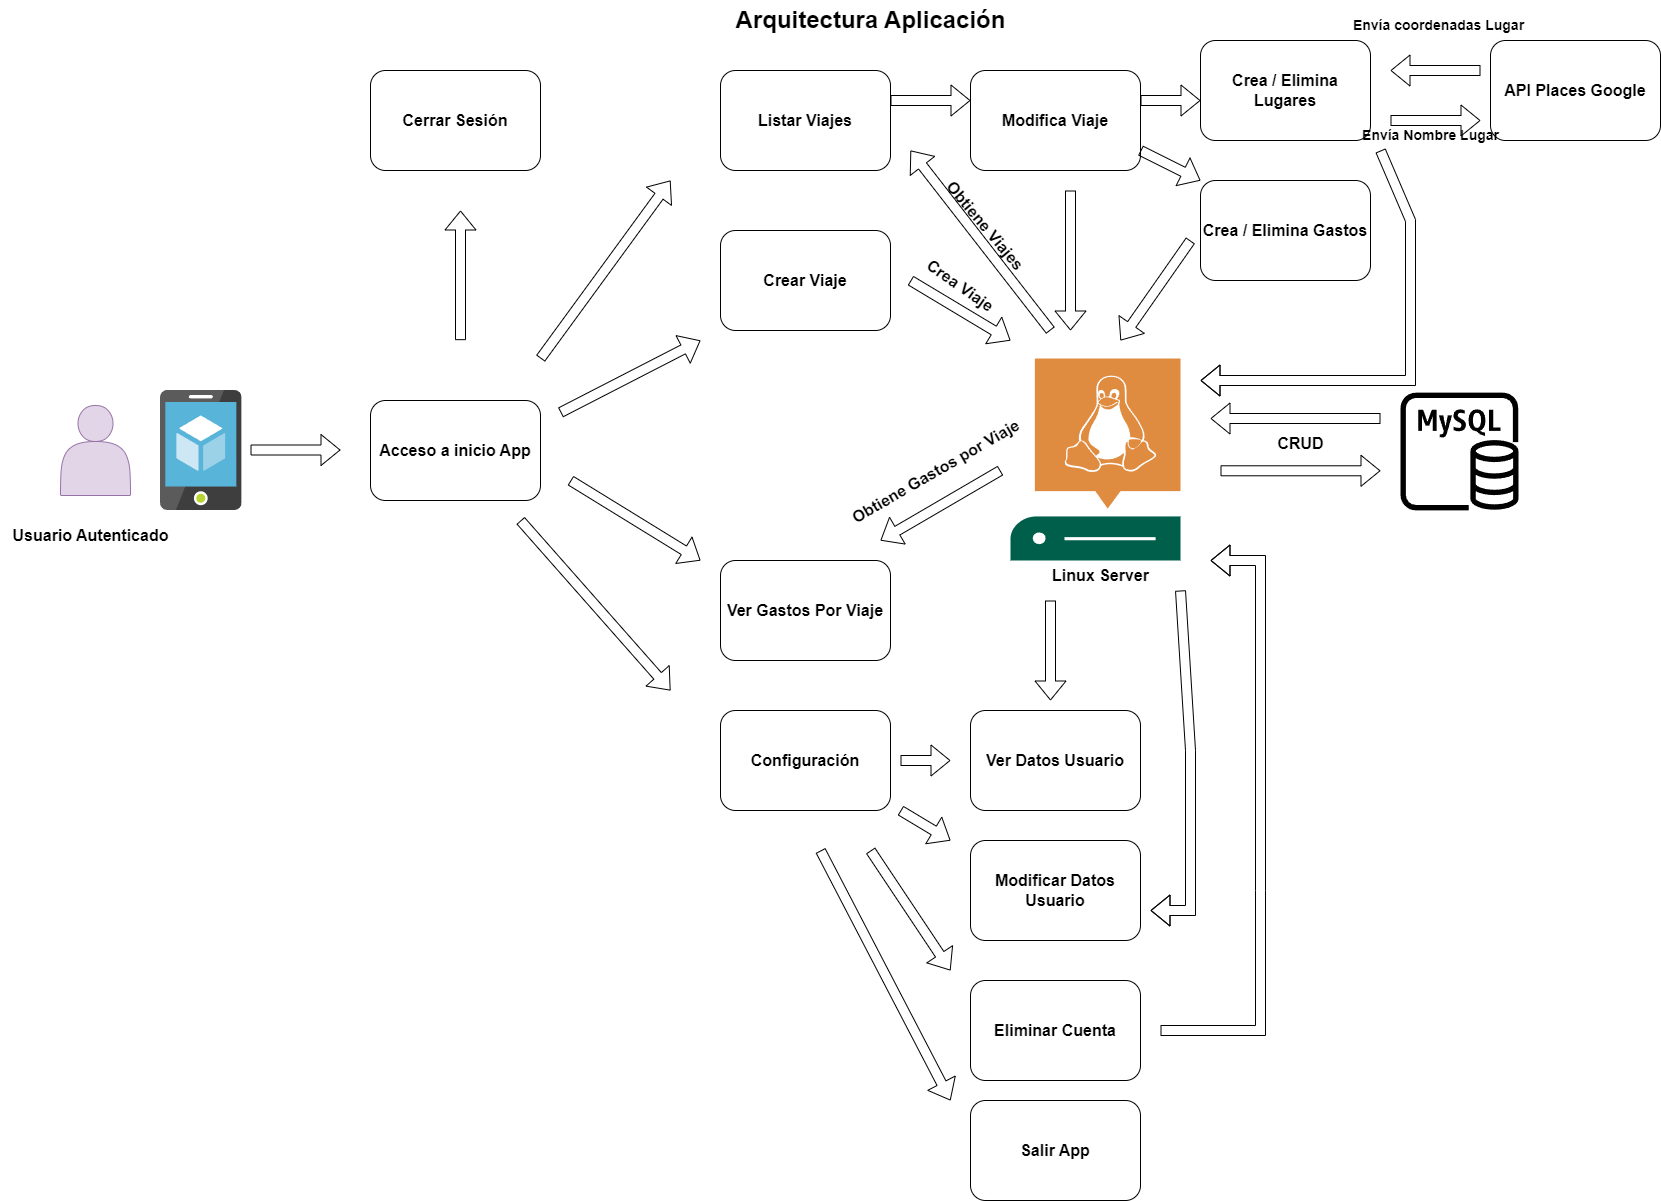

The diagram above was exported from draw.io. Its source (the exported page's mxGraphModel, read from the mxfile embedded in the PNG):
<mxGraphModel dx="1434" dy="844" grid="1" gridSize="10" guides="1" tooltips="1" connect="1" arrows="1" fold="1" page="1" pageScale="1.5" pageWidth="1169" pageHeight="826" background="none" math="0" shadow="0">
  <root>
    <mxCell id="0" style=";html=1;" />
    <mxCell id="1" style=";html=1;" parent="0" />
    <mxCell id="6a7d8f32e03d9370-62" value="Arquitectura Aplicación" style="text;strokeColor=none;fillColor=none;html=1;fontSize=24;fontStyle=1;verticalAlign=middle;align=center;" parent="1" vertex="1">
      <mxGeometry x="499" y="30" width="861" height="40" as="geometry" />
    </mxCell>
    <mxCell id="cv4h8bZx8-ODt0pYZCOF-1" value="" style="image;sketch=0;aspect=fixed;html=1;points=[];align=center;fontSize=12;image=img/lib/mscae/App_Service_Mobile_App.svg;" vertex="1" parent="1">
      <mxGeometry x="220" y="420" width="81.6" height="120" as="geometry" />
    </mxCell>
    <mxCell id="cv4h8bZx8-ODt0pYZCOF-2" value="" style="shape=flexArrow;endArrow=classic;html=1;rounded=0;" edge="1" parent="1">
      <mxGeometry width="50" height="50" relative="1" as="geometry">
        <mxPoint x="310" y="479.5" as="sourcePoint" />
        <mxPoint x="400" y="479.5" as="targetPoint" />
      </mxGeometry>
    </mxCell>
    <mxCell id="cv4h8bZx8-ODt0pYZCOF-4" value="" style="shape=actor;whiteSpace=wrap;html=1;fillColor=#e1d5e7;strokeColor=#9673a6;" vertex="1" parent="1">
      <mxGeometry x="120" y="435" width="70" height="90" as="geometry" />
    </mxCell>
    <mxCell id="cv4h8bZx8-ODt0pYZCOF-5" value="&lt;b&gt;&lt;font style=&quot;font-size: 16px;&quot;&gt;Acceso a inicio App&lt;/font&gt;&lt;/b&gt;" style="rounded=1;whiteSpace=wrap;html=1;" vertex="1" parent="1">
      <mxGeometry x="430" y="430" width="170" height="100" as="geometry" />
    </mxCell>
    <mxCell id="cv4h8bZx8-ODt0pYZCOF-6" value="&lt;font style=&quot;font-size: 16px;&quot;&gt;&lt;b&gt;Usuario Autenticado&lt;/b&gt;&lt;/font&gt;" style="text;html=1;align=center;verticalAlign=middle;resizable=0;points=[];autosize=1;strokeColor=none;fillColor=none;" vertex="1" parent="1">
      <mxGeometry x="60" y="550" width="180" height="30" as="geometry" />
    </mxCell>
    <mxCell id="cv4h8bZx8-ODt0pYZCOF-7" value="" style="shape=flexArrow;endArrow=classic;html=1;rounded=0;" edge="1" parent="1">
      <mxGeometry width="50" height="50" relative="1" as="geometry">
        <mxPoint x="600" y="387.99999999999994" as="sourcePoint" />
        <mxPoint x="730" y="210" as="targetPoint" />
      </mxGeometry>
    </mxCell>
    <mxCell id="cv4h8bZx8-ODt0pYZCOF-8" value="&lt;b&gt;&lt;font style=&quot;font-size: 16px;&quot;&gt;Listar Viajes&lt;/font&gt;&lt;/b&gt;" style="rounded=1;whiteSpace=wrap;html=1;" vertex="1" parent="1">
      <mxGeometry x="780" y="100" width="170" height="100" as="geometry" />
    </mxCell>
    <mxCell id="cv4h8bZx8-ODt0pYZCOF-9" value="&lt;span style=&quot;font-size: 16px;&quot;&gt;&lt;b&gt;Crear Viaje&lt;/b&gt;&lt;/span&gt;" style="rounded=1;whiteSpace=wrap;html=1;" vertex="1" parent="1">
      <mxGeometry x="780" y="260" width="170" height="100" as="geometry" />
    </mxCell>
    <mxCell id="cv4h8bZx8-ODt0pYZCOF-10" value="&lt;b&gt;&lt;font style=&quot;font-size: 16px;&quot;&gt;Ver Gastos Por Viaje&lt;/font&gt;&lt;/b&gt;" style="rounded=1;whiteSpace=wrap;html=1;" vertex="1" parent="1">
      <mxGeometry x="780" y="590" width="170" height="100" as="geometry" />
    </mxCell>
    <mxCell id="cv4h8bZx8-ODt0pYZCOF-11" value="&lt;b&gt;&lt;font style=&quot;font-size: 16px;&quot;&gt;Configuración&lt;/font&gt;&lt;/b&gt;" style="rounded=1;whiteSpace=wrap;html=1;" vertex="1" parent="1">
      <mxGeometry x="780" y="740" width="170" height="100" as="geometry" />
    </mxCell>
    <mxCell id="cv4h8bZx8-ODt0pYZCOF-12" value="" style="shape=flexArrow;endArrow=classic;html=1;rounded=0;" edge="1" parent="1">
      <mxGeometry width="50" height="50" relative="1" as="geometry">
        <mxPoint x="620" y="441.99999999999994" as="sourcePoint" />
        <mxPoint x="760" y="370" as="targetPoint" />
      </mxGeometry>
    </mxCell>
    <mxCell id="cv4h8bZx8-ODt0pYZCOF-13" value="" style="shape=flexArrow;endArrow=classic;html=1;rounded=0;" edge="1" parent="1">
      <mxGeometry width="50" height="50" relative="1" as="geometry">
        <mxPoint x="630" y="510" as="sourcePoint" />
        <mxPoint x="760" y="590" as="targetPoint" />
      </mxGeometry>
    </mxCell>
    <mxCell id="cv4h8bZx8-ODt0pYZCOF-14" value="" style="shape=flexArrow;endArrow=classic;html=1;rounded=0;" edge="1" parent="1">
      <mxGeometry width="50" height="50" relative="1" as="geometry">
        <mxPoint x="580" y="550" as="sourcePoint" />
        <mxPoint x="730" y="720" as="targetPoint" />
      </mxGeometry>
    </mxCell>
    <mxCell id="cv4h8bZx8-ODt0pYZCOF-15" value="" style="shape=flexArrow;endArrow=classic;html=1;rounded=0;" edge="1" parent="1">
      <mxGeometry width="50" height="50" relative="1" as="geometry">
        <mxPoint x="520" y="369.65999999999997" as="sourcePoint" />
        <mxPoint x="520" y="240" as="targetPoint" />
      </mxGeometry>
    </mxCell>
    <mxCell id="cv4h8bZx8-ODt0pYZCOF-16" value="&lt;b&gt;&lt;font style=&quot;font-size: 16px;&quot;&gt;Cerrar Sesión&lt;/font&gt;&lt;/b&gt;" style="rounded=1;whiteSpace=wrap;html=1;" vertex="1" parent="1">
      <mxGeometry x="430" y="100" width="170" height="100" as="geometry" />
    </mxCell>
    <mxCell id="cv4h8bZx8-ODt0pYZCOF-17" value="" style="sketch=0;pointerEvents=1;shadow=0;dashed=0;html=1;strokeColor=none;fillColor=#005F4B;labelPosition=center;verticalLabelPosition=bottom;verticalAlign=top;align=center;outlineConnect=0;shape=mxgraph.veeam2.linux_server;" vertex="1" parent="1">
      <mxGeometry x="1070" y="388" width="170" height="202" as="geometry" />
    </mxCell>
    <mxCell id="cv4h8bZx8-ODt0pYZCOF-18" value="&lt;font style=&quot;font-size: 16px;&quot;&gt;&lt;b&gt;Linux Server&lt;/b&gt;&lt;/font&gt;" style="text;html=1;align=center;verticalAlign=middle;resizable=0;points=[];autosize=1;strokeColor=none;fillColor=none;" vertex="1" parent="1">
      <mxGeometry x="1100" y="590" width="120" height="30" as="geometry" />
    </mxCell>
    <mxCell id="cv4h8bZx8-ODt0pYZCOF-19" value="" style="sketch=0;outlineConnect=0;fontColor=#232F3E;gradientColor=none;fillColor=#000000;strokeColor=none;dashed=0;verticalLabelPosition=bottom;verticalAlign=top;align=center;html=1;fontSize=12;fontStyle=0;aspect=fixed;pointerEvents=1;shape=mxgraph.aws4.rds_mysql_instance;" vertex="1" parent="1">
      <mxGeometry x="1460" y="422" width="118" height="118" as="geometry" />
    </mxCell>
    <mxCell id="cv4h8bZx8-ODt0pYZCOF-20" value="" style="shape=flexArrow;endArrow=classic;html=1;rounded=0;" edge="1" parent="1">
      <mxGeometry width="50" height="50" relative="1" as="geometry">
        <mxPoint x="970" y="310" as="sourcePoint" />
        <mxPoint x="1070" y="370" as="targetPoint" />
      </mxGeometry>
    </mxCell>
    <mxCell id="cv4h8bZx8-ODt0pYZCOF-21" value="&lt;font style=&quot;font-size: 16px;&quot;&gt;&lt;b&gt;Crea Viaje&lt;/b&gt;&lt;/font&gt;" style="text;html=1;align=center;verticalAlign=middle;resizable=0;points=[];autosize=1;strokeColor=none;fillColor=none;rotation=35;" vertex="1" parent="1">
      <mxGeometry x="970" y="300" width="100" height="30" as="geometry" />
    </mxCell>
    <mxCell id="cv4h8bZx8-ODt0pYZCOF-25" value="" style="shape=flexArrow;endArrow=classic;html=1;rounded=0;" edge="1" parent="1">
      <mxGeometry width="50" height="50" relative="1" as="geometry">
        <mxPoint x="1280" y="500.28999999999996" as="sourcePoint" />
        <mxPoint x="1440" y="500.28999999999996" as="targetPoint" />
      </mxGeometry>
    </mxCell>
    <mxCell id="cv4h8bZx8-ODt0pYZCOF-26" value="" style="shape=flexArrow;endArrow=classic;html=1;rounded=0;" edge="1" parent="1">
      <mxGeometry width="50" height="50" relative="1" as="geometry">
        <mxPoint x="1440" y="448" as="sourcePoint" />
        <mxPoint x="1270" y="448" as="targetPoint" />
      </mxGeometry>
    </mxCell>
    <mxCell id="cv4h8bZx8-ODt0pYZCOF-27" value="&lt;font style=&quot;font-size: 16px;&quot;&gt;&lt;b&gt;CRUD&lt;/b&gt;&lt;/font&gt;" style="text;html=1;align=center;verticalAlign=middle;resizable=0;points=[];autosize=1;strokeColor=none;fillColor=none;" vertex="1" parent="1">
      <mxGeometry x="1325" y="458" width="70" height="30" as="geometry" />
    </mxCell>
    <mxCell id="cv4h8bZx8-ODt0pYZCOF-28" value="" style="shape=flexArrow;endArrow=classic;html=1;rounded=0;" edge="1" parent="1">
      <mxGeometry width="50" height="50" relative="1" as="geometry">
        <mxPoint x="960" y="790" as="sourcePoint" />
        <mxPoint x="1010" y="790" as="targetPoint" />
      </mxGeometry>
    </mxCell>
    <mxCell id="cv4h8bZx8-ODt0pYZCOF-29" value="" style="shape=flexArrow;endArrow=classic;html=1;rounded=0;" edge="1" parent="1">
      <mxGeometry width="50" height="50" relative="1" as="geometry">
        <mxPoint x="1110" y="360" as="sourcePoint" />
        <mxPoint x="970" y="180" as="targetPoint" />
      </mxGeometry>
    </mxCell>
    <mxCell id="cv4h8bZx8-ODt0pYZCOF-30" value="&lt;font style=&quot;font-size: 16px;&quot;&gt;&lt;b&gt;Obtiene Viajes&lt;/b&gt;&lt;/font&gt;" style="text;html=1;align=center;verticalAlign=middle;resizable=0;points=[];autosize=1;strokeColor=none;fillColor=none;rotation=50;" vertex="1" parent="1">
      <mxGeometry x="980" y="240" width="130" height="30" as="geometry" />
    </mxCell>
    <mxCell id="cv4h8bZx8-ODt0pYZCOF-33" value="" style="shape=flexArrow;endArrow=classic;html=1;rounded=0;entryX=1;entryY=0.5;entryDx=0;entryDy=0;" edge="1" parent="1">
      <mxGeometry width="50" height="50" relative="1" as="geometry">
        <mxPoint x="1060" y="500" as="sourcePoint" />
        <mxPoint x="940" y="570" as="targetPoint" />
      </mxGeometry>
    </mxCell>
    <mxCell id="cv4h8bZx8-ODt0pYZCOF-34" value="&lt;font style=&quot;font-size: 16px;&quot;&gt;&lt;b&gt;Obtiene Gastos por Viaje&lt;/b&gt;&lt;/font&gt;" style="text;html=1;align=center;verticalAlign=middle;resizable=0;points=[];autosize=1;strokeColor=none;fillColor=none;rotation=-30;" vertex="1" parent="1">
      <mxGeometry x="890" y="486" width="210" height="30" as="geometry" />
    </mxCell>
    <mxCell id="cv4h8bZx8-ODt0pYZCOF-35" value="&lt;b&gt;&lt;font style=&quot;font-size: 16px;&quot;&gt;Ver Datos Usuario&lt;/font&gt;&lt;/b&gt;" style="rounded=1;whiteSpace=wrap;html=1;" vertex="1" parent="1">
      <mxGeometry x="1030" y="740" width="170" height="100" as="geometry" />
    </mxCell>
    <mxCell id="cv4h8bZx8-ODt0pYZCOF-36" value="&lt;b&gt;&lt;font style=&quot;font-size: 16px;&quot;&gt;Modificar Datos Usuario&lt;/font&gt;&lt;/b&gt;" style="rounded=1;whiteSpace=wrap;html=1;" vertex="1" parent="1">
      <mxGeometry x="1030" y="870" width="170" height="100" as="geometry" />
    </mxCell>
    <mxCell id="cv4h8bZx8-ODt0pYZCOF-37" value="&lt;b&gt;&lt;font style=&quot;font-size: 16px;&quot;&gt;Eliminar Cuenta&lt;/font&gt;&lt;/b&gt;" style="rounded=1;whiteSpace=wrap;html=1;" vertex="1" parent="1">
      <mxGeometry x="1030" y="1010" width="170" height="100" as="geometry" />
    </mxCell>
    <mxCell id="cv4h8bZx8-ODt0pYZCOF-38" value="&lt;b&gt;&lt;font style=&quot;font-size: 16px;&quot;&gt;Salir App&lt;/font&gt;&lt;/b&gt;" style="rounded=1;whiteSpace=wrap;html=1;" vertex="1" parent="1">
      <mxGeometry x="1030" y="1130" width="170" height="100" as="geometry" />
    </mxCell>
    <mxCell id="cv4h8bZx8-ODt0pYZCOF-39" value="" style="shape=flexArrow;endArrow=classic;html=1;rounded=0;" edge="1" parent="1">
      <mxGeometry width="50" height="50" relative="1" as="geometry">
        <mxPoint x="1110" y="630" as="sourcePoint" />
        <mxPoint x="1110" y="730" as="targetPoint" />
      </mxGeometry>
    </mxCell>
    <mxCell id="cv4h8bZx8-ODt0pYZCOF-40" value="" style="shape=flexArrow;endArrow=classic;html=1;rounded=0;" edge="1" parent="1">
      <mxGeometry width="50" height="50" relative="1" as="geometry">
        <mxPoint x="960" y="840" as="sourcePoint" />
        <mxPoint x="1010" y="870" as="targetPoint" />
      </mxGeometry>
    </mxCell>
    <mxCell id="cv4h8bZx8-ODt0pYZCOF-41" value="" style="shape=flexArrow;endArrow=classic;html=1;rounded=0;" edge="1" parent="1">
      <mxGeometry width="50" height="50" relative="1" as="geometry">
        <mxPoint x="930" y="880" as="sourcePoint" />
        <mxPoint x="1010" y="1000" as="targetPoint" />
      </mxGeometry>
    </mxCell>
    <mxCell id="cv4h8bZx8-ODt0pYZCOF-42" value="" style="shape=flexArrow;endArrow=classic;html=1;rounded=0;" edge="1" parent="1">
      <mxGeometry width="50" height="50" relative="1" as="geometry">
        <mxPoint x="880" y="880" as="sourcePoint" />
        <mxPoint x="1010" y="1130" as="targetPoint" />
      </mxGeometry>
    </mxCell>
    <mxCell id="cv4h8bZx8-ODt0pYZCOF-43" value="" style="shape=flexArrow;endArrow=classic;html=1;rounded=0;" edge="1" parent="1">
      <mxGeometry width="50" height="50" relative="1" as="geometry">
        <mxPoint x="1240" y="620" as="sourcePoint" />
        <mxPoint x="1210" y="940" as="targetPoint" />
        <Array as="points">
          <mxPoint x="1250" y="780" />
          <mxPoint x="1250" y="940" />
        </Array>
      </mxGeometry>
    </mxCell>
    <mxCell id="cv4h8bZx8-ODt0pYZCOF-44" value="" style="shape=flexArrow;endArrow=classic;html=1;rounded=0;" edge="1" parent="1">
      <mxGeometry width="50" height="50" relative="1" as="geometry">
        <mxPoint x="1220" y="1060" as="sourcePoint" />
        <mxPoint x="1270" y="590" as="targetPoint" />
        <Array as="points">
          <mxPoint x="1320" y="1060" />
          <mxPoint x="1320" y="920" />
          <mxPoint x="1320" y="590" />
        </Array>
      </mxGeometry>
    </mxCell>
    <mxCell id="cv4h8bZx8-ODt0pYZCOF-45" value="&lt;b&gt;&lt;font style=&quot;font-size: 16px;&quot;&gt;Modifica Viaje&lt;/font&gt;&lt;/b&gt;" style="rounded=1;whiteSpace=wrap;html=1;" vertex="1" parent="1">
      <mxGeometry x="1030" y="100" width="170" height="100" as="geometry" />
    </mxCell>
    <mxCell id="cv4h8bZx8-ODt0pYZCOF-46" value="&lt;b&gt;&lt;font style=&quot;font-size: 16px;&quot;&gt;Crea / Elimina Gastos&lt;/font&gt;&lt;/b&gt;&lt;span style=&quot;color: rgba(0, 0, 0, 0); font-family: monospace; font-size: 0px; text-align: start; text-wrap: nowrap;&quot;&gt;%3CmxGraphModel%3E%3Croot%3E%3CmxCell%20id%3D%220%22%2F%3E%3CmxCell%20id%3D%221%22%20parent%3D%220%22%2F%3E%3CmxCell%20id%3D%222%22%20value%3D%22%26lt%3Bb%26gt%3B%26lt%3Bfont%20style%3D%26quot%3Bfont-size%3A%2016px%3B%26quot%3B%26gt%3BModifica%20Viaje%26lt%3B%2Ffont%26gt%3B%26lt%3B%2Fb%26gt%3B%22%20style%3D%22rounded%3D1%3BwhiteSpace%3Dwrap%3Bhtml%3D1%3B%22%20vertex%3D%221%22%20parent%3D%221%22%3E%3CmxGeometry%20x%3D%221120%22%20y%3D%22100%22%20width%3D%22170%22%20height%3D%22100%22%20as%3D%22geometry%22%2F%3E%3C%2FmxCell%3E%3C%2Froot%3E%3C%2FmxGraphModel%3E&lt;/span&gt;" style="rounded=1;whiteSpace=wrap;html=1;" vertex="1" parent="1">
      <mxGeometry x="1260" y="210" width="170" height="100" as="geometry" />
    </mxCell>
    <mxCell id="cv4h8bZx8-ODt0pYZCOF-47" value="&lt;b&gt;&lt;font style=&quot;font-size: 16px;&quot;&gt;Crea / Elimina Lugares&lt;/font&gt;&lt;/b&gt;&lt;span style=&quot;color: rgba(0, 0, 0, 0); font-family: monospace; font-size: 0px; text-align: start; text-wrap: nowrap;&quot;&gt;%3CmxGraphModel%3E%3Croot%3E%3CmxCell%20id%3D%220%22%2F%3E%3CmxCell%20id%3D%221%22%20parent%3D%220%22%2F%3E%3CmxCell%20id%3D%222%22%20value%3D%22%26lt%3Bb%26gt%3B%26lt%3Bfont%20style%3D%26quot%3Bfont-size%3A%2016px%3B%26quot%3B%26gt%3BModifica%20Viaje%26lt%3B%2Ffont%26gt%3B%26lt%3B%2Fb%26gt%3B%22%20style%3D%22rounded%3D1%3BwhiteSpace%3Dwrap%3Bhtml%3D1%3B%22%20vertex%3D%221%22%20parent%3D%221%22%3E%3CmxGeometry%20x%3D%221120%22%20y%3D%22100%22%20width%3D%22170%22%20height%3D%22100%22%20as%3D%22geometry%22%2F%3E%3C%2FmxCell%3E%3C%2Froot%3E%3C%2FmxGraphModel%3E&lt;/span&gt;" style="rounded=1;whiteSpace=wrap;html=1;" vertex="1" parent="1">
      <mxGeometry x="1260" y="70" width="170" height="100" as="geometry" />
    </mxCell>
    <mxCell id="cv4h8bZx8-ODt0pYZCOF-48" value="" style="shape=flexArrow;endArrow=classic;html=1;rounded=0;" edge="1" parent="1">
      <mxGeometry width="50" height="50" relative="1" as="geometry">
        <mxPoint x="1130" y="220" as="sourcePoint" />
        <mxPoint x="1130" y="360" as="targetPoint" />
      </mxGeometry>
    </mxCell>
    <mxCell id="cv4h8bZx8-ODt0pYZCOF-49" value="&lt;span style=&quot;font-size: 16px;&quot;&gt;&lt;b&gt;API Places Google&lt;/b&gt;&lt;/span&gt;" style="rounded=1;whiteSpace=wrap;html=1;" vertex="1" parent="1">
      <mxGeometry x="1550" y="70" width="170" height="100" as="geometry" />
    </mxCell>
    <mxCell id="cv4h8bZx8-ODt0pYZCOF-52" value="" style="shape=flexArrow;endArrow=classic;html=1;rounded=0;" edge="1" parent="1">
      <mxGeometry width="50" height="50" relative="1" as="geometry">
        <mxPoint x="1450" y="150" as="sourcePoint" />
        <mxPoint x="1540" y="150" as="targetPoint" />
      </mxGeometry>
    </mxCell>
    <mxCell id="cv4h8bZx8-ODt0pYZCOF-53" value="" style="shape=flexArrow;endArrow=classic;html=1;rounded=0;" edge="1" parent="1">
      <mxGeometry width="50" height="50" relative="1" as="geometry">
        <mxPoint x="1540" y="100" as="sourcePoint" />
        <mxPoint x="1450" y="100" as="targetPoint" />
      </mxGeometry>
    </mxCell>
    <mxCell id="cv4h8bZx8-ODt0pYZCOF-54" value="" style="shape=flexArrow;endArrow=classic;html=1;rounded=0;" edge="1" parent="1">
      <mxGeometry width="50" height="50" relative="1" as="geometry">
        <mxPoint x="1250" y="270" as="sourcePoint" />
        <mxPoint x="1180" y="370" as="targetPoint" />
      </mxGeometry>
    </mxCell>
    <mxCell id="cv4h8bZx8-ODt0pYZCOF-55" value="" style="shape=flexArrow;endArrow=classic;html=1;rounded=0;" edge="1" parent="1">
      <mxGeometry width="50" height="50" relative="1" as="geometry">
        <mxPoint x="1440" y="180" as="sourcePoint" />
        <mxPoint x="1260" y="410" as="targetPoint" />
        <Array as="points">
          <mxPoint x="1470" y="250" />
          <mxPoint x="1470" y="410" />
        </Array>
      </mxGeometry>
    </mxCell>
    <mxCell id="cv4h8bZx8-ODt0pYZCOF-56" value="&lt;font size=&quot;1&quot; style=&quot;&quot;&gt;&lt;b style=&quot;font-size: 14px;&quot;&gt;Envía Nombre Lugar&lt;/b&gt;&lt;/font&gt;" style="text;html=1;align=center;verticalAlign=middle;resizable=0;points=[];autosize=1;strokeColor=none;fillColor=none;rotation=0;" vertex="1" parent="1">
      <mxGeometry x="1410" y="150" width="160" height="30" as="geometry" />
    </mxCell>
    <mxCell id="cv4h8bZx8-ODt0pYZCOF-57" value="&lt;font size=&quot;1&quot; style=&quot;&quot;&gt;&lt;b style=&quot;font-size: 14px;&quot;&gt;Envía coordenadas Lugar&lt;/b&gt;&lt;/font&gt;" style="text;html=1;align=center;verticalAlign=middle;resizable=0;points=[];autosize=1;strokeColor=none;fillColor=none;rotation=0;" vertex="1" parent="1">
      <mxGeometry x="1403" y="40" width="190" height="30" as="geometry" />
    </mxCell>
    <mxCell id="cv4h8bZx8-ODt0pYZCOF-58" value="" style="shape=flexArrow;endArrow=classic;html=1;rounded=0;" edge="1" parent="1">
      <mxGeometry width="50" height="50" relative="1" as="geometry">
        <mxPoint x="950" y="130" as="sourcePoint" />
        <mxPoint x="1030" y="130" as="targetPoint" />
      </mxGeometry>
    </mxCell>
    <mxCell id="cv4h8bZx8-ODt0pYZCOF-59" value="" style="shape=flexArrow;endArrow=classic;html=1;rounded=0;" edge="1" parent="1">
      <mxGeometry width="50" height="50" relative="1" as="geometry">
        <mxPoint x="1200" y="130" as="sourcePoint" />
        <mxPoint x="1260" y="130" as="targetPoint" />
      </mxGeometry>
    </mxCell>
    <mxCell id="cv4h8bZx8-ODt0pYZCOF-60" value="" style="shape=flexArrow;endArrow=classic;html=1;rounded=0;entryX=0;entryY=0;entryDx=0;entryDy=0;" edge="1" parent="1" target="cv4h8bZx8-ODt0pYZCOF-46">
      <mxGeometry width="50" height="50" relative="1" as="geometry">
        <mxPoint x="1200" y="180" as="sourcePoint" />
        <mxPoint x="1260" y="180" as="targetPoint" />
      </mxGeometry>
    </mxCell>
  </root>
</mxGraphModel>